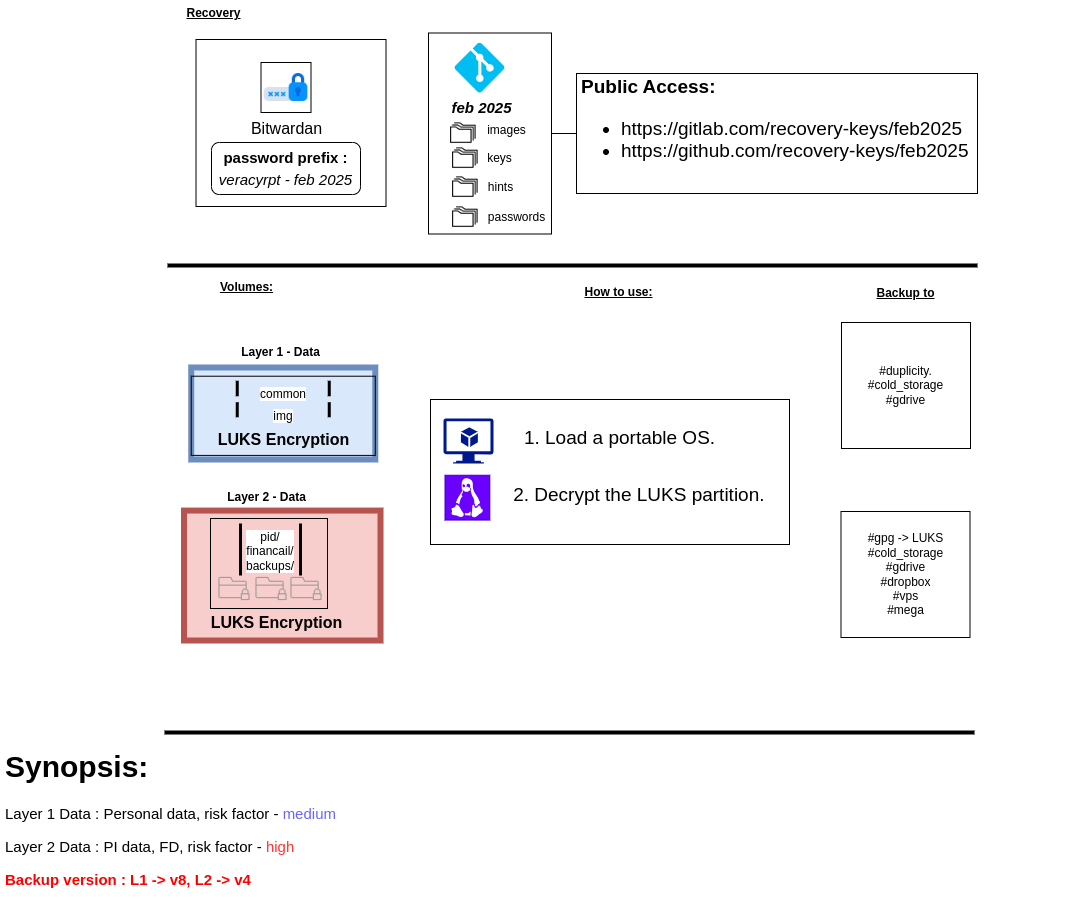

The diagram above was exported from draw.io. Its source (the exported page's mxGraphModel, read from the mxfile embedded in the PNG):
<mxGraphModel dx="1770" dy="548" grid="1" gridSize="10" guides="1" tooltips="1" connect="1" arrows="1" fold="1" page="1" pageScale="1" pageWidth="827" pageHeight="1169" math="0" shadow="0">
  <root>
    <mxCell id="0" />
    <mxCell id="1" parent="0" />
    <mxCell id="yElIzEVytk4T3G2UVmzk-53" value="&lt;h1 style=&quot;font-size: 19px;&quot;&gt;Public Access:&lt;/h1&gt;&lt;p style=&quot;font-size: 19px;&quot;&gt;&lt;/p&gt;&lt;ul style=&quot;font-size: 19px;&quot;&gt;&lt;li style=&quot;&quot;&gt;&lt;font style=&quot;font-size: 19px;&quot;&gt;https://gitlab.com/recovery-keys/feb2025&lt;br&gt;&lt;/font&gt;&lt;/li&gt;&lt;li style=&quot;&quot;&gt;&lt;font style=&quot;font-size: 19px;&quot;&gt;https://github.com/recovery-keys/&lt;/font&gt;feb2025&lt;br&gt;&lt;/li&gt;&lt;/ul&gt;&lt;p&gt;&lt;/p&gt;" style="text;html=1;strokeColor=default;fillColor=none;spacing=5;spacingTop=-20;whiteSpace=wrap;overflow=hidden;rounded=0;" parent="1" vertex="1">
      <mxGeometry x="416" y="84" width="401" height="120" as="geometry" />
    </mxCell>
    <mxCell id="yElIzEVytk4T3G2UVmzk-54" style="edgeStyle=orthogonalEdgeStyle;rounded=0;orthogonalLoop=1;jettySize=auto;html=1;entryX=0;entryY=0.5;entryDx=0;entryDy=0;fontSize=19;endArrow=none;endFill=0;" parent="1" source="yElIzEVytk4T3G2UVmzk-51" target="yElIzEVytk4T3G2UVmzk-53" edge="1">
      <mxGeometry relative="1" as="geometry" />
    </mxCell>
    <mxCell id="yElIzEVytk4T3G2UVmzk-72" value="" style="group" parent="1" vertex="1" connectable="0">
      <mxGeometry x="20" y="328" width="204.49" height="142" as="geometry" />
    </mxCell>
    <mxCell id="yElIzEVytk4T3G2UVmzk-31" value="" style="group;shadow=0;strokeColor=#6c8ebf;fillColor=#dae8fc;strokeWidth=6;container=0;" parent="yElIzEVytk4T3G2UVmzk-72" vertex="1" connectable="0">
      <mxGeometry x="10.74" y="50" width="184.05" height="92" as="geometry" />
    </mxCell>
    <mxCell id="yElIzEVytk4T3G2UVmzk-64" value="" style="group" parent="yElIzEVytk4T3G2UVmzk-72" vertex="1" connectable="0">
      <mxGeometry x="10.735993399834998" y="58.71153846153846" width="184.04560114002848" height="79.1923076923077" as="geometry" />
    </mxCell>
    <mxCell id="yElIzEVytk4T3G2UVmzk-65" value="" style="rounded=0;whiteSpace=wrap;html=1;labelBackgroundColor=#ffffff;sketch=0;fontColor=#000000;fillColor=none;" parent="yElIzEVytk4T3G2UVmzk-64" vertex="1">
      <mxGeometry width="184.04560114002848" height="79.1923076923077" as="geometry" />
    </mxCell>
    <mxCell id="yElIzEVytk4T3G2UVmzk-66" value="img" style="html=1;shape=mxgraph.sysml.actPart;strokeWidth=3;verticalAlign=top;rotation=0;whiteSpace=wrap;labelBackgroundColor=#ffffff;sketch=0;fontColor=#000000;fillColor=none;" parent="yElIzEVytk4T3G2UVmzk-64" vertex="1">
      <mxGeometry x="46.01140028500712" y="25.942307692307693" width="92.02280057001424" height="15.04653846153846" as="geometry" />
    </mxCell>
    <mxCell id="yElIzEVytk4T3G2UVmzk-67" value="common" style="html=1;shape=mxgraph.sysml.actPart;strokeWidth=3;verticalAlign=top;rotation=0;whiteSpace=wrap;labelBackgroundColor=#ffffff;sketch=0;fontColor=#000000;fillColor=none;" parent="yElIzEVytk4T3G2UVmzk-64" vertex="1">
      <mxGeometry x="46.01140028500711" y="4.431546288014312" width="92.02280057001423" height="15.510412008050087" as="geometry" />
    </mxCell>
    <mxCell id="yElIzEVytk4T3G2UVmzk-38" value="&lt;span style=&quot;font-size: 16px;&quot;&gt;&lt;b&gt;LUKS Encryption&lt;/b&gt;&lt;/span&gt;" style="text;html=1;align=center;verticalAlign=middle;resizable=0;points=[];autosize=1;strokeColor=none;fillColor=none;" parent="yElIzEVytk4T3G2UVmzk-64" vertex="1">
      <mxGeometry x="17.02400660016501" y="48.19214119920201" width="150" height="31" as="geometry" />
    </mxCell>
    <mxCell id="yElIzEVytk4T3G2UVmzk-63" value="Layer 1 - Data" style="text;html=1;align=center;verticalAlign=middle;resizable=0;points=[];autosize=1;strokeColor=none;fillColor=none;fontStyle=1" parent="yElIzEVytk4T3G2UVmzk-72" vertex="1">
      <mxGeometry x="50.00312682817071" y="20" width="100" height="30" as="geometry" />
    </mxCell>
    <mxCell id="yElIzEVytk4T3G2UVmzk-74" value="" style="endArrow=none;html=1;rounded=0;fontSize=12;fontColor=#6666FF;strokeWidth=4;" parent="1" edge="1">
      <mxGeometry width="50" height="50" relative="1" as="geometry">
        <mxPoint x="7" y="276" as="sourcePoint" />
        <mxPoint x="817" y="276" as="targetPoint" />
      </mxGeometry>
    </mxCell>
    <mxCell id="OYULaESSwx-3YMfkk9iS-5" value="" style="endArrow=none;html=1;rounded=0;fontSize=12;fontColor=#6666FF;strokeWidth=4;" parent="1" edge="1">
      <mxGeometry width="50" height="50" relative="1" as="geometry">
        <mxPoint x="4" y="743" as="sourcePoint" />
        <mxPoint x="814" y="743" as="targetPoint" />
      </mxGeometry>
    </mxCell>
    <mxCell id="Q3yK326wnI5sMofUPGnv-15" value="&lt;u&gt;&lt;b&gt;Volumes:&lt;/b&gt;&lt;/u&gt;" style="text;html=1;align=center;verticalAlign=middle;resizable=0;points=[];autosize=1;strokeColor=none;fillColor=none;fontColor=#000000;" parent="1" vertex="1">
      <mxGeometry x="51" y="285" width="71" height="26" as="geometry" />
    </mxCell>
    <mxCell id="Q3yK326wnI5sMofUPGnv-18" value="&lt;u&gt;&lt;b&gt;Recovery&lt;/b&gt;&lt;/u&gt;" style="text;html=1;align=center;verticalAlign=middle;resizable=0;points=[];autosize=1;strokeColor=none;fillColor=none;fontColor=#000000;" parent="1" vertex="1">
      <mxGeometry x="17" y="11" width="72" height="26" as="geometry" />
    </mxCell>
    <mxCell id="yElIzEVytk4T3G2UVmzk-69" value="Bitwardan" style="shape=image;html=1;verticalAlign=top;verticalLabelPosition=bottom;labelBackgroundColor=#ffffff;imageAspect=0;aspect=fixed;image=https://cdn4.iconfinder.com/data/icons/internet-security-flat-2/32/Internet_Security_padlock_lock_locked_password_secure-128.png;sketch=0;fontSize=16;fontColor=#000000;fillColor=none;imageBorder=default;" parent="1" vertex="1">
      <mxGeometry x="100.5" y="73" width="50" height="50" as="geometry" />
    </mxCell>
    <mxCell id="yElIzEVytk4T3G2UVmzk-70" value="&lt;font style=&quot;&quot;&gt;&lt;b style=&quot;font-size: 15px;&quot;&gt;password prefix :&lt;/b&gt;&lt;br&gt;&lt;span style=&quot;font-size: 15px;&quot;&gt;&lt;i&gt;veracyrpt - feb 2025&lt;/i&gt;&lt;/span&gt;&lt;br&gt;&lt;/font&gt;" style="rounded=1;whiteSpace=wrap;html=1;shadow=0;fontSize=18;strokeColor=#000000;strokeWidth=1;fillColor=default;" parent="1" vertex="1">
      <mxGeometry x="51" y="153" width="149" height="52" as="geometry" />
    </mxCell>
    <mxCell id="yElIzEVytk4T3G2UVmzk-71" value="" style="rounded=0;whiteSpace=wrap;html=1;strokeColor=default;fontSize=12;fontColor=#6666FF;fillColor=none;" parent="1" vertex="1">
      <mxGeometry x="35.50999999999999" y="50" width="190" height="167" as="geometry" />
    </mxCell>
    <mxCell id="yElIzEVytk4T3G2UVmzk-76" value="&lt;h1&gt;Synopsis:&amp;nbsp;&lt;/h1&gt;&lt;p&gt;Layer 1 Data : Personal data, risk factor - &lt;font color=&quot;#6666ff&quot;&gt;medium&lt;/font&gt;&lt;/p&gt;&lt;p&gt;Layer&amp;nbsp;2 Data : PI data, FD, risk factor - &lt;font color=&quot;#ff3333&quot;&gt;high&lt;/font&gt;&lt;/p&gt;&lt;p&gt;&lt;b style=&quot;background-color: initial; color: rgb(255, 0, 0);&quot;&gt;Backup version : L1 -&amp;gt; v8, L2 -&amp;gt; v4&lt;/b&gt;&lt;br&gt;&lt;/p&gt;&lt;p&gt;&lt;font color=&quot;#66b2ff&quot;&gt;&lt;br&gt;&lt;/font&gt;&lt;/p&gt;" style="text;html=1;strokeColor=none;fillColor=none;spacing=5;spacingTop=-20;whiteSpace=wrap;overflow=hidden;rounded=0;shadow=0;fontSize=15;" parent="1" vertex="1">
      <mxGeometry x="-160" y="750" width="738" height="159" as="geometry" />
    </mxCell>
    <mxCell id="8-eyBk9QW6LWbDniYS2J-5" value="" style="group" parent="1" vertex="1" connectable="0">
      <mxGeometry x="276.5" y="53" width="116.5" height="201" as="geometry" />
    </mxCell>
    <mxCell id="yElIzEVytk4T3G2UVmzk-42" value="" style="group" parent="8-eyBk9QW6LWbDniYS2J-5" vertex="1" connectable="0">
      <mxGeometry x="2.5" y="90" width="112" height="101.5" as="geometry" />
    </mxCell>
    <mxCell id="yElIzEVytk4T3G2UVmzk-43" value="" style="shape=image;html=1;verticalAlign=top;verticalLabelPosition=bottom;labelBackgroundColor=#ffffff;imageAspect=0;aspect=fixed;image=https://cdn4.iconfinder.com/data/icons/basic-user-interface-2/512/User_Interface-14-128.png" parent="yElIzEVytk4T3G2UVmzk-42" vertex="1">
      <mxGeometry width="52" height="52" as="geometry" />
    </mxCell>
    <mxCell id="yElIzEVytk4T3G2UVmzk-44" value="keys" style="text;html=1;align=center;verticalAlign=middle;resizable=0;points=[];autosize=1;strokeColor=none;fillColor=none;" parent="yElIzEVytk4T3G2UVmzk-42" vertex="1">
      <mxGeometry x="35" y="11" width="50" height="30" as="geometry" />
    </mxCell>
    <mxCell id="yElIzEVytk4T3G2UVmzk-47" value="" style="shape=image;html=1;verticalAlign=top;verticalLabelPosition=bottom;labelBackgroundColor=#ffffff;imageAspect=0;aspect=fixed;image=https://cdn4.iconfinder.com/data/icons/basic-user-interface-2/512/User_Interface-14-128.png" parent="yElIzEVytk4T3G2UVmzk-42" vertex="1">
      <mxGeometry x="-2" y="-25" width="52" height="52" as="geometry" />
    </mxCell>
    <mxCell id="yElIzEVytk4T3G2UVmzk-48" value="images" style="text;html=1;align=center;verticalAlign=middle;resizable=0;points=[];autosize=1;strokeColor=none;fillColor=none;" parent="yElIzEVytk4T3G2UVmzk-42" vertex="1">
      <mxGeometry x="38" y="-15" width="57" height="26" as="geometry" />
    </mxCell>
    <mxCell id="yElIzEVytk4T3G2UVmzk-51" value="" style="rounded=0;whiteSpace=wrap;html=1;fillColor=none;" parent="yElIzEVytk4T3G2UVmzk-42" vertex="1">
      <mxGeometry x="-11" y="-99.5" width="123" height="201" as="geometry" />
    </mxCell>
    <mxCell id="yElIzEVytk4T3G2UVmzk-50" value="" style="verticalLabelPosition=bottom;html=1;verticalAlign=top;align=center;strokeColor=none;fillColor=#00BEF2;shape=mxgraph.azure.git_repository;" parent="8-eyBk9QW6LWbDniYS2J-5" vertex="1">
      <mxGeometry x="17.5" width="50" height="50" as="geometry" />
    </mxCell>
    <mxCell id="yElIzEVytk4T3G2UVmzk-49" value="&lt;i style=&quot;border-color: var(--border-color); font-size: 15px;&quot;&gt;&lt;b&gt;feb 2025&lt;/b&gt;&lt;/i&gt;" style="text;html=1;align=center;verticalAlign=middle;resizable=0;points=[];autosize=1;strokeColor=none;fillColor=none;" parent="8-eyBk9QW6LWbDniYS2J-5" vertex="1">
      <mxGeometry x="5" y="50" width="78" height="30" as="geometry" />
    </mxCell>
    <mxCell id="OYULaESSwx-3YMfkk9iS-3" value="" style="shape=image;html=1;verticalAlign=top;verticalLabelPosition=bottom;labelBackgroundColor=#ffffff;imageAspect=0;aspect=fixed;image=https://cdn4.iconfinder.com/data/icons/basic-user-interface-2/512/User_Interface-14-128.png" parent="8-eyBk9QW6LWbDniYS2J-5" vertex="1">
      <mxGeometry x="2.5" y="119" width="52" height="52" as="geometry" />
    </mxCell>
    <mxCell id="OYULaESSwx-3YMfkk9iS-4" value="hints" style="text;html=1;align=center;verticalAlign=middle;resizable=0;points=[];autosize=1;strokeColor=none;fillColor=none;" parent="8-eyBk9QW6LWbDniYS2J-5" vertex="1">
      <mxGeometry x="41.5" y="132" width="43" height="26" as="geometry" />
    </mxCell>
    <mxCell id="8-eyBk9QW6LWbDniYS2J-3" value="passwords" style="text;html=1;align=center;verticalAlign=middle;resizable=0;points=[];autosize=1;strokeColor=none;fillColor=none;" parent="8-eyBk9QW6LWbDniYS2J-5" vertex="1">
      <mxGeometry x="41.5" y="162" width="75" height="26" as="geometry" />
    </mxCell>
    <mxCell id="8-eyBk9QW6LWbDniYS2J-4" value="" style="shape=image;html=1;verticalAlign=top;verticalLabelPosition=bottom;labelBackgroundColor=#ffffff;imageAspect=0;aspect=fixed;image=https://cdn4.iconfinder.com/data/icons/basic-user-interface-2/512/User_Interface-14-128.png" parent="8-eyBk9QW6LWbDniYS2J-5" vertex="1">
      <mxGeometry x="2.5" y="149" width="52" height="52" as="geometry" />
    </mxCell>
    <mxCell id="yElIzEVytk4T3G2UVmzk-32" value="" style="group;fontStyle=1" parent="1" vertex="1" connectable="0">
      <mxGeometry x="21" y="479" width="199" height="172" as="geometry" />
    </mxCell>
    <mxCell id="yElIzEVytk4T3G2UVmzk-33" value="" style="group;shadow=0;strokeColor=#b85450;fillColor=#f8cecc;strokeWidth=6;" parent="yElIzEVytk4T3G2UVmzk-32" vertex="1" connectable="0">
      <mxGeometry x="2.5" y="42.081226553580166" width="196.5" height="129.91877344641983" as="geometry" />
    </mxCell>
    <mxCell id="yElIzEVytk4T3G2UVmzk-37" value="Layer 2 - Data" style="text;html=1;align=center;verticalAlign=middle;resizable=0;points=[];autosize=1;strokeColor=none;fillColor=none;fontStyle=1" parent="yElIzEVytk4T3G2UVmzk-32" vertex="1">
      <mxGeometry x="36" y="16.08187734464198" width="97" height="26" as="geometry" />
    </mxCell>
    <mxCell id="HixRisyZ4nkJu9qVfeIe-3" value="&lt;span style=&quot;font-size: 16px;&quot;&gt;&lt;b&gt;LUKS Encryption&lt;/b&gt;&lt;/span&gt;" style="text;html=1;align=center;verticalAlign=middle;resizable=0;points=[];autosize=1;strokeColor=none;fillColor=none;" parent="yElIzEVytk4T3G2UVmzk-32" vertex="1">
      <mxGeometry x="20" y="138.00367966074054" width="150" height="31" as="geometry" />
    </mxCell>
    <mxCell id="yElIzEVytk4T3G2UVmzk-34" value="" style="group" parent="1" vertex="1" connectable="0">
      <mxGeometry x="50" y="529" width="196.5" height="92.62" as="geometry" />
    </mxCell>
    <mxCell id="yElIzEVytk4T3G2UVmzk-35" value="" style="rounded=0;whiteSpace=wrap;html=1;labelBackgroundColor=#ffffff;sketch=0;fontColor=#000000;fillColor=none;" parent="yElIzEVytk4T3G2UVmzk-34" vertex="1">
      <mxGeometry width="117" height="90" as="geometry" />
    </mxCell>
    <mxCell id="yElIzEVytk4T3G2UVmzk-36" value="pid/&lt;br&gt;financail/&lt;br&gt;backups/" style="html=1;shape=mxgraph.sysml.actPart;strokeWidth=3;verticalAlign=top;rotation=0;whiteSpace=wrap;labelBackgroundColor=#ffffff;sketch=0;fontColor=#000000;fillColor=none;" parent="yElIzEVytk4T3G2UVmzk-34" vertex="1">
      <mxGeometry x="30" y="4.95" width="60" height="52.05" as="geometry" />
    </mxCell>
    <mxCell id="8-eyBk9QW6LWbDniYS2J-13" value="" style="group" parent="yElIzEVytk4T3G2UVmzk-34" vertex="1" connectable="0">
      <mxGeometry x="8.5" y="55" width="103" height="31" as="geometry" />
    </mxCell>
    <mxCell id="8-eyBk9QW6LWbDniYS2J-10" value="" style="shape=image;html=1;verticalAlign=top;verticalLabelPosition=bottom;labelBackgroundColor=#ffffff;imageAspect=0;aspect=fixed;image=https://cdn1.iconfinder.com/data/icons/hawcons/32/698946-icon-100-folder-locked-128.png" parent="8-eyBk9QW6LWbDniYS2J-13" vertex="1">
      <mxGeometry x="37" width="31" height="31" as="geometry" />
    </mxCell>
    <mxCell id="8-eyBk9QW6LWbDniYS2J-11" value="" style="shape=image;html=1;verticalAlign=top;verticalLabelPosition=bottom;labelBackgroundColor=#ffffff;imageAspect=0;aspect=fixed;image=https://cdn1.iconfinder.com/data/icons/hawcons/32/698946-icon-100-folder-locked-128.png" parent="8-eyBk9QW6LWbDniYS2J-13" vertex="1">
      <mxGeometry width="31" height="31" as="geometry" />
    </mxCell>
    <mxCell id="8-eyBk9QW6LWbDniYS2J-12" value="" style="shape=image;html=1;verticalAlign=top;verticalLabelPosition=bottom;labelBackgroundColor=#ffffff;imageAspect=0;aspect=fixed;image=https://cdn1.iconfinder.com/data/icons/hawcons/32/698946-icon-100-folder-locked-128.png" parent="8-eyBk9QW6LWbDniYS2J-13" vertex="1">
      <mxGeometry x="72" width="31" height="31" as="geometry" />
    </mxCell>
    <mxCell id="84EcXkpLeITRzxkIlj9H-1" value="" style="group" parent="1" vertex="1" connectable="0">
      <mxGeometry x="308.5" y="430" width="616" height="126" as="geometry" />
    </mxCell>
    <mxCell id="Y41P-z0WBD0zW_LyuXKW-3" value="" style="group" parent="84EcXkpLeITRzxkIlj9H-1" vertex="1" connectable="0">
      <mxGeometry x="7" y="53" width="609" height="73" as="geometry" />
    </mxCell>
    <mxCell id="Y41P-z0WBD0zW_LyuXKW-7" value="&lt;u&gt;&lt;b&gt;How to use:&lt;/b&gt;&lt;/u&gt;" style="text;html=1;align=center;verticalAlign=middle;resizable=0;points=[];autosize=1;strokeColor=none;fillColor=none;fontColor=#000000;" parent="Y41P-z0WBD0zW_LyuXKW-3" vertex="1">
      <mxGeometry x="99" y="-193" width="86" height="26" as="geometry" />
    </mxCell>
    <mxCell id="8-eyBk9QW6LWbDniYS2J-14" value="" style="rounded=0;whiteSpace=wrap;html=1;" parent="Y41P-z0WBD0zW_LyuXKW-3" vertex="1">
      <mxGeometry x="-45.5" y="-73" width="359" height="145" as="geometry" />
    </mxCell>
    <mxCell id="yElIzEVytk4T3G2UVmzk-58" value="2. Decrypt the LUKS partition.&amp;nbsp;" style="text;html=1;align=center;verticalAlign=middle;resizable=0;points=[];autosize=1;strokeColor=none;fillColor=none;fontSize=19;" parent="Y41P-z0WBD0zW_LyuXKW-3" vertex="1">
      <mxGeometry x="25.75" y="2.75" width="280" height="40" as="geometry" />
    </mxCell>
    <mxCell id="HixRisyZ4nkJu9qVfeIe-1" value="" style="shadow=0;dashed=0;html=1;labelPosition=center;verticalLabelPosition=bottom;verticalAlign=top;align=center;outlineConnect=0;shape=mxgraph.veeam.linux;fillColor=#6a00ff;fontColor=#ffffff;strokeColor=#3700CC;" parent="Y41P-z0WBD0zW_LyuXKW-3" vertex="1">
      <mxGeometry x="-31" y="2.75" width="44.8" height="44.8" as="geometry" />
    </mxCell>
    <mxCell id="yElIzEVytk4T3G2UVmzk-55" value="" style="sketch=0;aspect=fixed;pointerEvents=1;shadow=0;dashed=0;html=1;strokeColor=none;labelPosition=center;verticalLabelPosition=bottom;verticalAlign=top;align=center;fillColor=#00188D;shape=mxgraph.azure.virtual_machine_feature;fontSize=19;" parent="Y41P-z0WBD0zW_LyuXKW-3" vertex="1">
      <mxGeometry x="-32.5" y="-54" width="50" height="45" as="geometry" />
    </mxCell>
    <mxCell id="yElIzEVytk4T3G2UVmzk-56" value="1. Load a portable OS." style="text;html=1;align=center;verticalAlign=middle;resizable=0;points=[];autosize=1;strokeColor=none;fillColor=none;fontSize=19;" parent="Y41P-z0WBD0zW_LyuXKW-3" vertex="1">
      <mxGeometry x="38.5" y="-54" width="210" height="40" as="geometry" />
    </mxCell>
    <mxCell id="qgCVbKUqNg_wTFg6jSaY-1" value="&lt;u&gt;&lt;b&gt;Backup to&lt;/b&gt;&lt;/u&gt;" style="text;html=1;align=center;verticalAlign=middle;resizable=0;points=[];autosize=1;strokeColor=none;fillColor=none;fontColor=#000000;" parent="1" vertex="1">
      <mxGeometry x="707" y="291" width="76" height="26" as="geometry" />
    </mxCell>
    <mxCell id="qgCVbKUqNg_wTFg6jSaY-4" value="#duplicity.&lt;br&gt;#cold_storage&lt;br&gt;#gdrive" style="rounded=0;whiteSpace=wrap;html=1;" parent="1" vertex="1">
      <mxGeometry x="681" y="333" width="129" height="126" as="geometry" />
    </mxCell>
    <mxCell id="qgCVbKUqNg_wTFg6jSaY-9" value="#gpg -&amp;gt; LUKS&lt;br&gt;#cold_storage&lt;br&gt;#gdrive&lt;br&gt;#dropbox&lt;br&gt;#vps&lt;br&gt;#mega" style="rounded=0;whiteSpace=wrap;html=1;" parent="1" vertex="1">
      <mxGeometry x="680.5" y="522" width="129" height="126" as="geometry" />
    </mxCell>
  </root>
</mxGraphModel>